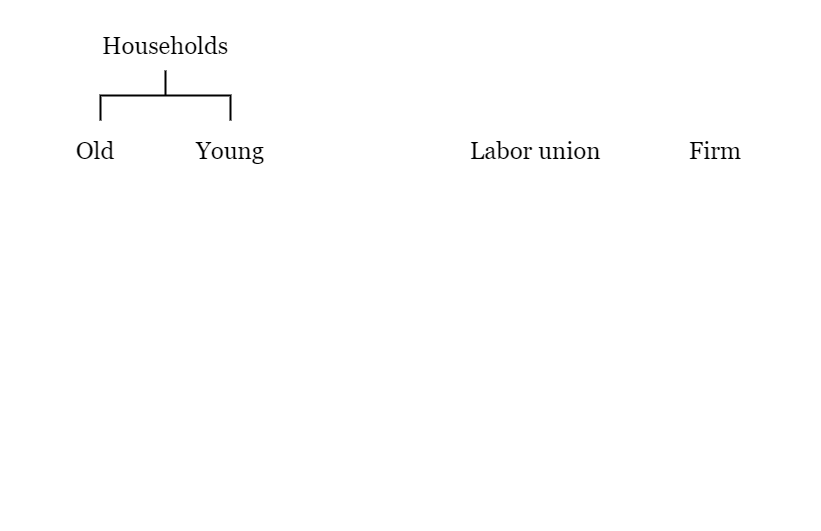

The diagram above was exported from draw.io. Its source (the exported page's mxGraphModel, read from the mxfile embedded in the PNG):
<mxGraphModel dx="1422" dy="713" grid="1" gridSize="10" guides="1" tooltips="1" connect="1" arrows="1" fold="1" page="1" pageScale="1" pageWidth="827" pageHeight="1169" math="0" shadow="0">
  <root>
    <mxCell id="0" />
    <mxCell id="1" parent="0" />
    <mxCell id="2" value="" style="rounded=0;whiteSpace=wrap;html=1;fontFamily=Verdana;fontSize=20;fontColor=#000000;strokeColor=none;" vertex="1" parent="1">
      <mxGeometry width="820" height="520" as="geometry" />
    </mxCell>
    <mxCell id="3" value="&lt;font face=&quot;Verdana&quot; style=&quot;font-size: 16px&quot;&gt;&lt;i&gt;Impact&lt;/i&gt;&lt;/font&gt;" style="text;html=1;align=center;verticalAlign=middle;resizable=0;points=[];autosize=1;fontSize=20;fontFamily=Garamond;fontColor=#7EA6E0;" vertex="1" parent="1">
      <mxGeometry x="379" y="360" width="70" height="30" as="geometry" />
    </mxCell>
    <mxCell id="4" value="&lt;h1&gt;&lt;font style=&quot;font-weight: normal ; font-size: 24px&quot;&gt;Households&lt;/font&gt;&lt;/h1&gt;" style="text;html=1;strokeColor=none;fillColor=none;align=center;verticalAlign=middle;whiteSpace=wrap;rounded=0;fontFamily=Georgia;" vertex="1" parent="1">
      <mxGeometry x="65" y="20" width="200" height="50" as="geometry" />
    </mxCell>
    <mxCell id="5" style="edgeStyle=none;rounded=0;orthogonalLoop=1;jettySize=auto;html=1;exitX=0.5;exitY=1;exitDx=0;exitDy=0;entryX=0.75;entryY=0;entryDx=0;entryDy=0;startArrow=none;startFill=0;endArrow=classic;endFill=1;strokeWidth=2;fontFamily=Georgia;" edge="1" source="6" target="19" parent="1">
      <mxGeometry relative="1" as="geometry" />
    </mxCell>
    <mxCell id="6" value="&lt;h1&gt;&lt;font style=&quot;font-weight: normal ; font-size: 24px&quot;&gt;Young&lt;/font&gt;&lt;/h1&gt;" style="text;html=1;strokeColor=none;fillColor=none;align=center;verticalAlign=middle;whiteSpace=wrap;rounded=0;fontFamily=Georgia;" vertex="1" parent="1">
      <mxGeometry x="180" y="120" width="100" height="60" as="geometry" />
    </mxCell>
    <mxCell id="7" style="edgeStyle=none;rounded=0;orthogonalLoop=1;jettySize=auto;html=1;entryX=0.25;entryY=0;entryDx=0;entryDy=0;startArrow=none;startFill=0;endArrow=classic;endFill=1;strokeWidth=2;fontFamily=Georgia;" edge="1" source="8" target="19" parent="1">
      <mxGeometry relative="1" as="geometry" />
    </mxCell>
    <mxCell id="8" value="&lt;h1&gt;&lt;font style=&quot;font-weight: normal ; font-size: 24px&quot;&gt;Old&lt;/font&gt;&lt;/h1&gt;" style="text;html=1;strokeColor=none;fillColor=none;align=center;verticalAlign=middle;whiteSpace=wrap;rounded=0;fontFamily=Georgia;" vertex="1" parent="1">
      <mxGeometry x="40" y="120" width="110" height="60" as="geometry" />
    </mxCell>
    <mxCell id="9" style="edgeStyle=none;rounded=0;orthogonalLoop=1;jettySize=auto;html=1;exitX=0;exitY=0.5;exitDx=0;exitDy=0;fontFamily=Georgia;strokeWidth=2;dashed=1;" edge="1" source="12" target="6" parent="1">
      <mxGeometry relative="1" as="geometry" />
    </mxCell>
    <mxCell id="10" value="&lt;font style=&quot;font-size: 16px ; font-weight: normal&quot; face=&quot;Verdana&quot;&gt;&lt;i&gt;Represent&lt;/i&gt;&lt;/font&gt;" style="edgeLabel;html=1;align=center;verticalAlign=bottom;resizable=0;points=[];fontSize=20;fontFamily=Garamond;fontStyle=1" vertex="1" connectable="0" parent="9">
      <mxGeometry x="-0.28" y="-4" relative="1" as="geometry">
        <mxPoint x="-16" as="offset" />
      </mxGeometry>
    </mxCell>
    <mxCell id="11" style="edgeStyle=none;rounded=0;orthogonalLoop=1;jettySize=auto;html=1;exitX=0.5;exitY=1;exitDx=0;exitDy=0;entryX=0.25;entryY=0;entryDx=0;entryDy=0;fontFamily=Georgia;strokeWidth=2;" edge="1" source="12" target="17" parent="1">
      <mxGeometry relative="1" as="geometry" />
    </mxCell>
    <mxCell id="12" value="&lt;h1&gt;&lt;font style=&quot;font-weight: normal ; font-size: 24px&quot;&gt;Labor union&lt;/font&gt;&lt;/h1&gt;" style="text;html=1;strokeColor=none;fillColor=none;align=center;verticalAlign=middle;whiteSpace=wrap;rounded=0;fontFamily=Georgia;" vertex="1" parent="1">
      <mxGeometry x="450" y="120" width="170" height="60" as="geometry" />
    </mxCell>
    <mxCell id="13" style="edgeStyle=none;rounded=0;orthogonalLoop=1;jettySize=auto;html=1;exitX=0.5;exitY=1;exitDx=0;exitDy=0;entryX=0.75;entryY=0;entryDx=0;entryDy=0;fontFamily=Georgia;strokeWidth=2;" edge="1" source="14" target="17" parent="1">
      <mxGeometry relative="1" as="geometry" />
    </mxCell>
    <mxCell id="14" value="&lt;h1&gt;&lt;font style=&quot;font-weight: normal ; font-size: 24px&quot;&gt;Firm&lt;/font&gt;&lt;/h1&gt;" style="text;html=1;strokeColor=none;fillColor=none;align=center;verticalAlign=middle;whiteSpace=wrap;rounded=0;fontFamily=Georgia;" vertex="1" parent="1">
      <mxGeometry x="680" y="120" width="70" height="60" as="geometry" />
    </mxCell>
    <mxCell id="15" value="&lt;font face=&quot;Verdana&quot; style=&quot;font-weight: normal ; font-size: 16px&quot;&gt;&lt;i&gt;Determine&lt;/i&gt;&lt;/font&gt;" style="edgeStyle=none;rounded=0;orthogonalLoop=1;jettySize=auto;html=1;exitX=0.5;exitY=1;exitDx=0;exitDy=0;entryX=0.5;entryY=0;entryDx=0;entryDy=0;startArrow=none;startFill=0;endArrow=classic;endFill=1;strokeColor=#7EA6E0;strokeWidth=2;fontFamily=Garamond;fontColor=#7EA6E0;fontSize=20;verticalAlign=middle;fontStyle=1" edge="1" source="17" target="20" parent="1">
      <mxGeometry relative="1" as="geometry">
        <mxPoint as="offset" />
      </mxGeometry>
    </mxCell>
    <mxCell id="16" value="&lt;font face=&quot;Verdana&quot; style=&quot;font-weight: normal ; font-size: 16px&quot;&gt;&lt;i&gt;No-coordination&lt;/i&gt;&lt;/font&gt;" style="edgeStyle=none;rounded=0;orthogonalLoop=1;jettySize=auto;html=1;startArrow=cross;startFill=0;endArrow=cross;endFill=0;strokeWidth=2;fontFamily=Garamond;strokeColor=#EA6B66;dashed=1;fontColor=#EA6B66;fontSize=20;verticalAlign=bottom;fontStyle=1;exitX=0;exitY=0.5;exitDx=0;exitDy=0;entryX=1;entryY=0.5;entryDx=0;entryDy=0;" edge="1" source="17" target="19" parent="1">
      <mxGeometry relative="1" as="geometry">
        <mxPoint x="496" y="280" as="sourcePoint" />
        <mxPoint x="271" y="280" as="targetPoint" />
      </mxGeometry>
    </mxCell>
    <mxCell id="17" value="&lt;h1&gt;&lt;font style=&quot;font-weight: normal ; font-size: 30px&quot;&gt;Bargaining process&lt;/font&gt;&lt;/h1&gt;" style="text;html=1;strokeColor=none;fillColor=none;align=center;verticalAlign=middle;whiteSpace=wrap;rounded=0;fontFamily=Georgia;" vertex="1" parent="1">
      <mxGeometry x="480" y="220" width="290" height="80" as="geometry" />
    </mxCell>
    <mxCell id="18" value="&lt;span style=&quot;font-weight: normal&quot;&gt;&lt;font face=&quot;Verdana&quot; style=&quot;font-size: 16px&quot;&gt;&lt;i&gt;Determine&lt;/i&gt;&lt;/font&gt;&lt;/span&gt;" style="edgeStyle=none;rounded=0;orthogonalLoop=1;jettySize=auto;html=1;exitX=0.5;exitY=1;exitDx=0;exitDy=0;entryX=0.5;entryY=0;entryDx=0;entryDy=0;startArrow=none;startFill=0;endArrow=classic;endFill=1;strokeColor=#7EA6E0;strokeWidth=2;fontFamily=Garamond;verticalAlign=middle;fontSize=20;fontColor=#7EA6E0;fontStyle=1" edge="1" source="19" target="22" parent="1">
      <mxGeometry relative="1" as="geometry">
        <Array as="points">
          <mxPoint x="165" y="360" />
        </Array>
      </mxGeometry>
    </mxCell>
    <mxCell id="19" value="&lt;h1&gt;&lt;font style=&quot;font-weight: normal ; font-size: 30px&quot;&gt;Voting system&lt;/font&gt;&lt;/h1&gt;" style="text;html=1;strokeColor=none;fillColor=none;align=center;verticalAlign=middle;whiteSpace=wrap;rounded=0;fontFamily=Georgia;" vertex="1" parent="1">
      <mxGeometry x="50" y="220" width="230" height="80" as="geometry" />
    </mxCell>
    <mxCell id="20" value="&lt;h1&gt;&lt;font style=&quot;font-weight: normal ; font-size: 24px&quot;&gt;Wage&lt;/font&gt;&lt;/h1&gt;" style="text;html=1;strokeColor=none;fillColor=none;align=center;verticalAlign=middle;whiteSpace=wrap;rounded=0;fontFamily=Georgia;" vertex="1" parent="1">
      <mxGeometry x="560" y="360" width="130" height="80" as="geometry" />
    </mxCell>
    <mxCell id="21" style="edgeStyle=none;rounded=0;orthogonalLoop=1;jettySize=auto;html=1;exitX=1;exitY=0.5;exitDx=0;exitDy=0;strokeWidth=2;fontFamily=Georgia;startArrow=classic;startFill=1;strokeColor=#7EA6E0;" edge="1" source="22" target="20" parent="1">
      <mxGeometry relative="1" as="geometry" />
    </mxCell>
    <mxCell id="22" value="&lt;h1&gt;&lt;font style=&quot;font-weight: normal ; font-size: 24px&quot;&gt;Public policy&lt;/font&gt;&lt;/h1&gt;" style="text;html=1;strokeColor=none;fillColor=none;align=center;verticalAlign=middle;whiteSpace=wrap;rounded=0;fontFamily=Georgia;" vertex="1" parent="1">
      <mxGeometry x="57.5" y="360" width="215" height="80" as="geometry" />
    </mxCell>
    <mxCell id="23" value="&lt;font style=&quot;font-weight: normal ; font-size: 16px&quot; color=&quot;#7ea6e0&quot; face=&quot;Verdana&quot;&gt;&lt;i&gt;Determine&lt;/i&gt;&lt;/font&gt;" style="edgeStyle=none;rounded=0;orthogonalLoop=1;jettySize=auto;html=1;exitX=0.5;exitY=0;exitDx=0;exitDy=0;startArrow=classic;startFill=1;strokeColor=#7EA6E0;strokeWidth=2;fontFamily=Georgia;endArrow=none;endFill=0;fontStyle=1" edge="1" source="24" parent="1">
      <mxGeometry relative="1" as="geometry">
        <mxPoint x="414" y="400" as="targetPoint" />
      </mxGeometry>
    </mxCell>
    <mxCell id="24" value="&lt;h1&gt;&lt;font style=&quot;font-weight: normal ; font-size: 30px&quot;&gt;State of the economy&lt;/font&gt;&lt;/h1&gt;" style="text;html=1;strokeColor=none;fillColor=none;align=center;verticalAlign=middle;whiteSpace=wrap;rounded=0;fontFamily=Georgia;" vertex="1" parent="1">
      <mxGeometry x="256" y="460" width="316" height="60" as="geometry" />
    </mxCell>
    <mxCell id="25" value="&lt;span&gt;&lt;font style=&quot;font-size: 16px&quot;&gt;&lt;i&gt;Vote&lt;/i&gt;&lt;/font&gt;&lt;/span&gt;" style="text;html=1;align=center;verticalAlign=middle;resizable=0;points=[];autosize=1;fontSize=20;fontFamily=Verdana;fontStyle=0" vertex="1" parent="1">
      <mxGeometry x="140" y="180" width="50" height="30" as="geometry" />
    </mxCell>
    <mxCell id="26" value="&lt;span&gt;&lt;font style=&quot;font-size: 16px&quot;&gt;&lt;i&gt;Bargain&lt;/i&gt;&lt;/font&gt;&lt;/span&gt;" style="text;html=1;align=center;verticalAlign=middle;resizable=0;points=[];autosize=1;fontSize=20;fontFamily=Verdana;fontStyle=0" vertex="1" parent="1">
      <mxGeometry x="585" y="180" width="80" height="30" as="geometry" />
    </mxCell>
    <mxCell id="27" value="" style="strokeWidth=2;html=1;shape=mxgraph.flowchart.annotation_2;align=left;labelPosition=right;pointerEvents=1;fontFamily=Verdana;fontSize=20;fontColor=#000000;direction=south;" vertex="1" parent="1">
      <mxGeometry x="100" y="70" width="130" height="50" as="geometry" />
    </mxCell>
    <mxCell id="28" style="edgeStyle=none;rounded=0;orthogonalLoop=1;jettySize=auto;html=1;exitX=0;exitY=0.5;exitDx=0;exitDy=0;dashed=1;startArrow=cross;startFill=0;endArrow=cross;endFill=0;strokeColor=#000000;strokeWidth=2;fontFamily=Verdana;fontSize=20;fontColor=#000000;" edge="1" parent="1">
      <mxGeometry relative="1" as="geometry">
        <mxPoint x="180" y="520.5" as="sourcePoint" />
        <mxPoint x="180" y="520.5" as="targetPoint" />
      </mxGeometry>
    </mxCell>
    <mxCell id="29" value="" style="rounded=0;whiteSpace=wrap;html=1;fontFamily=Verdana;fontSize=20;fontColor=#000000;strokeColor=none;" vertex="1" parent="1">
      <mxGeometry x="230" y="440" width="380" height="70" as="geometry" />
    </mxCell>
    <mxCell id="30" value="" style="rounded=0;whiteSpace=wrap;html=1;fontFamily=Verdana;fontSize=20;fontColor=#000000;strokeColor=none;" vertex="1" parent="1">
      <mxGeometry x="328" y="401" width="170" height="70" as="geometry" />
    </mxCell>
    <mxCell id="31" value="" style="rounded=0;whiteSpace=wrap;html=1;fontFamily=Verdana;fontSize=20;fontColor=#000000;strokeColor=none;" vertex="1" parent="1">
      <mxGeometry x="265" y="360" width="305" height="70" as="geometry" />
    </mxCell>
    <mxCell id="32" value="" style="rounded=0;whiteSpace=wrap;html=1;fontFamily=Verdana;fontSize=20;fontColor=#000000;strokeColor=none;" vertex="1" parent="1">
      <mxGeometry x="272.5" y="225" width="217.5" height="70" as="geometry" />
    </mxCell>
    <mxCell id="33" value="" style="rounded=0;whiteSpace=wrap;html=1;fontFamily=Verdana;fontSize=20;fontColor=#000000;strokeColor=none;" vertex="1" parent="1">
      <mxGeometry x="465" y="290" width="305" height="145" as="geometry" />
    </mxCell>
    <mxCell id="34" value="" style="rounded=0;whiteSpace=wrap;html=1;fontFamily=Verdana;fontSize=20;fontColor=#000000;strokeColor=none;" vertex="1" parent="1">
      <mxGeometry x="460" y="170" width="305" height="145" as="geometry" />
    </mxCell>
    <mxCell id="35" value="" style="rounded=0;whiteSpace=wrap;html=1;fontFamily=Verdana;fontSize=20;fontColor=#000000;strokeColor=none;" vertex="1" parent="1">
      <mxGeometry x="272.5" y="115" width="187.5" height="70" as="geometry" />
    </mxCell>
    <mxCell id="36" value="" style="rounded=0;whiteSpace=wrap;html=1;fontFamily=Verdana;fontSize=20;fontColor=#000000;strokeColor=none;" vertex="1" parent="1">
      <mxGeometry x="50" y="245" width="230" height="175" as="geometry" />
    </mxCell>
    <mxCell id="37" value="" style="rounded=0;whiteSpace=wrap;html=1;fontFamily=Verdana;fontSize=20;fontColor=#000000;strokeColor=none;" vertex="1" parent="1">
      <mxGeometry x="57.5" y="172.5" width="230" height="175" as="geometry" />
    </mxCell>
  </root>
</mxGraphModel>